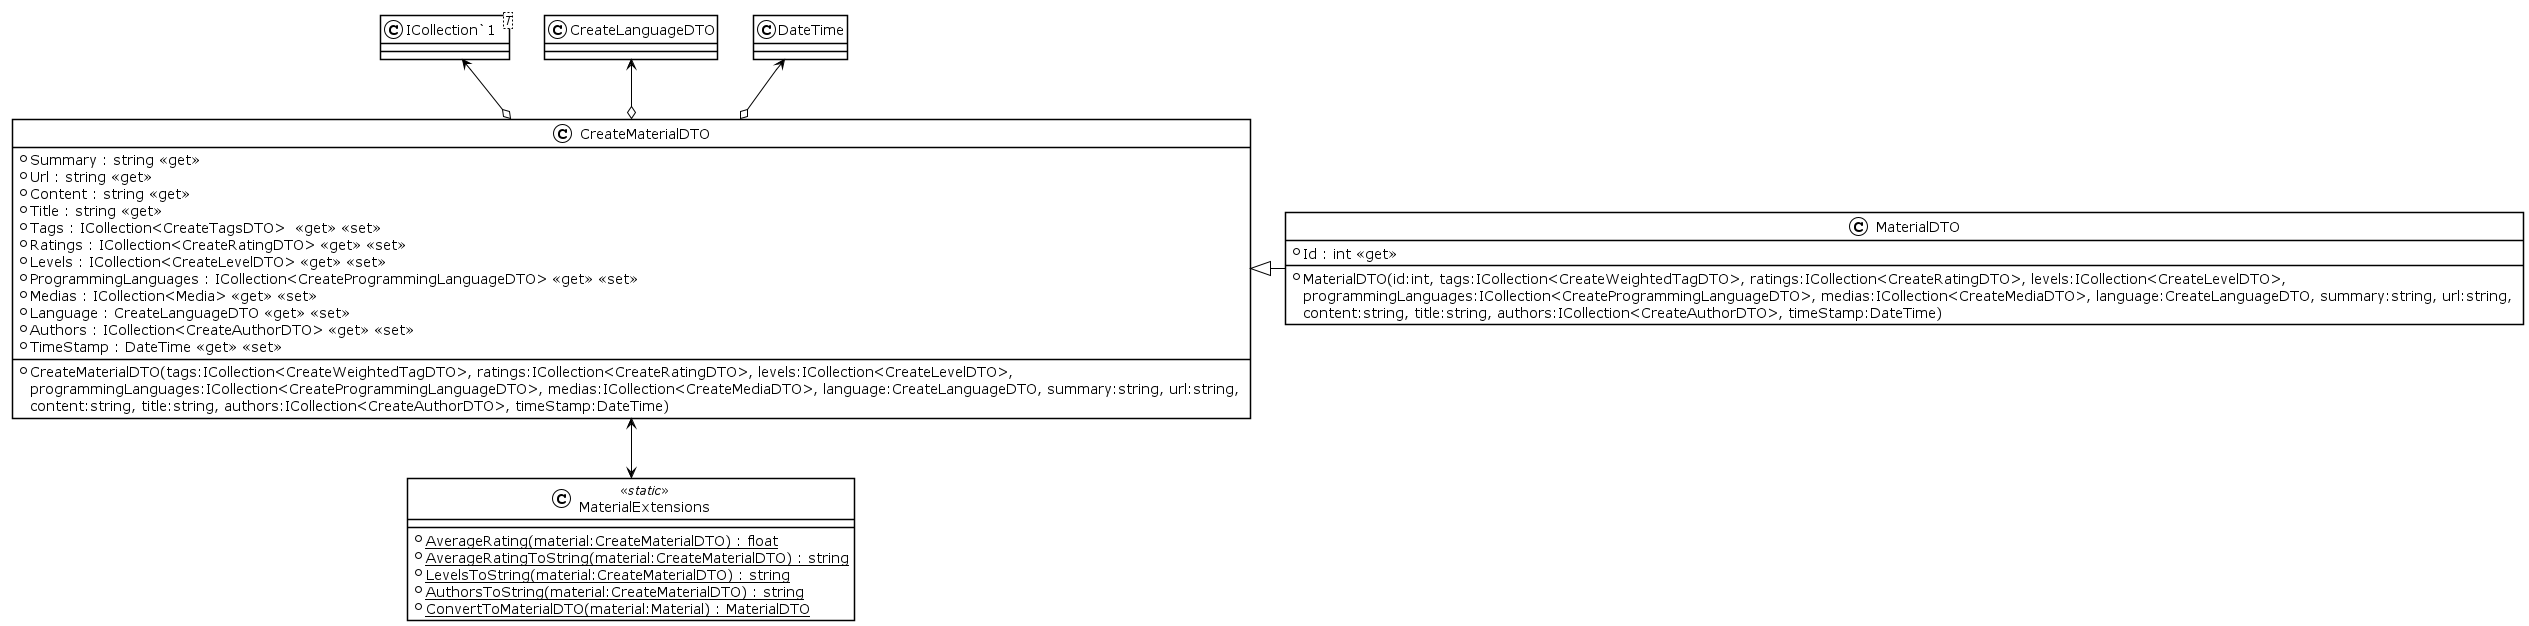

The diagram above was rendered by PlantUML. Its source (embedded in the PNG):
@startuml
!theme plain
class MaterialDTO {
+ MaterialDTO(id:int, tags:ICollection<CreateWeightedTagDTO>, ratings:ICollection<CreateRatingDTO>, levels:ICollection<CreateLevelDTO>, \nprogrammingLanguages:ICollection<CreateProgrammingLanguageDTO>, medias:ICollection<CreateMediaDTO>, language:CreateLanguageDTO, summary:string, url:string, \ncontent:string, title:string, authors:ICollection<CreateAuthorDTO>, timeStamp:DateTime)
+ Id : int <<get>>
}
class CreateMaterialDTO {
+ CreateMaterialDTO(tags:ICollection<CreateWeightedTagDTO>, ratings:ICollection<CreateRatingDTO>, levels:ICollection<CreateLevelDTO>, \nprogrammingLanguages:ICollection<CreateProgrammingLanguageDTO>, medias:ICollection<CreateMediaDTO>, language:CreateLanguageDTO, summary:string, url:string, \ncontent:string, title:string, authors:ICollection<CreateAuthorDTO>, timeStamp:DateTime)
+ Summary : string <<get>>
+ Url : string <<get>>
+ Content : string <<get>>
+ Title : string <<get>>
+ Tags : ICollection<CreateTagsDTO>  <<get>> <<set>>
+ Ratings : ICollection<CreateRatingDTO> <<get>> <<set>>
+ Levels : ICollection<CreateLevelDTO> <<get>> <<set>>
+ ProgrammingLanguages : ICollection<CreateProgrammingLanguageDTO> <<get>> <<set>>
+ Medias : ICollection<Media> <<get>> <<set>>
+ Language : CreateLanguageDTO <<get>> <<set>>
+ Authors : ICollection<CreateAuthorDTO> <<get>> <<set>>
+ TimeStamp : DateTime <<get>> <<set>>
}

class MaterialExtensions <<static>> {
    + {static} AverageRating(material:CreateMaterialDTO) : float
    + {static} AverageRatingToString(material:CreateMaterialDTO) : string
    + {static} LevelsToString(material:CreateMaterialDTO) : string
    + {static} AuthorsToString(material:CreateMaterialDTO) : string
    + {static} ConvertToMaterialDTO(material:Material) : MaterialDTO
}
class "ICollection`1"<T> {
}

CreateMaterialDTO <|- MaterialDTO
"ICollection`1" <--o CreateMaterialDTO
CreateLanguageDTO <--o CreateMaterialDTO
DateTime <--o CreateMaterialDTO
CreateMaterialDTO <--> MaterialExtensions
@enduml